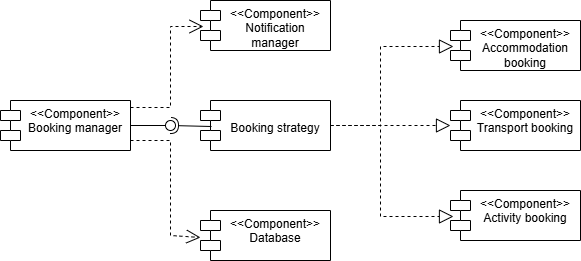

The diagram above was exported from draw.io. Its source (the exported page's mxGraphModel, read from the mxfile embedded in the PNG):
<mxGraphModel dx="872" dy="439" grid="1" gridSize="10" guides="1" tooltips="1" connect="1" arrows="1" fold="1" page="1" pageScale="1" pageWidth="850" pageHeight="1100" math="0" shadow="0">
  <root>
    <mxCell id="0" />
    <mxCell id="1" parent="0" />
    <mxCell id="uMgAQqqk7vmZIpYabWZa-1" value="&amp;lt;&amp;lt;Component&amp;gt;&amp;gt;&lt;div&gt;Booking manager&lt;/div&gt;" style="shape=module;align=left;spacingLeft=20;align=center;verticalAlign=top;whiteSpace=wrap;html=1;" vertex="1" parent="1">
      <mxGeometry x="70" y="170" width="130" height="50" as="geometry" />
    </mxCell>
    <mxCell id="uMgAQqqk7vmZIpYabWZa-4" value="&lt;div&gt;&lt;br&gt;&lt;/div&gt;Booking strategy" style="shape=module;align=left;spacingLeft=20;align=center;verticalAlign=top;whiteSpace=wrap;html=1;" vertex="1" parent="1">
      <mxGeometry x="270" y="170" width="130" height="50" as="geometry" />
    </mxCell>
    <mxCell id="uMgAQqqk7vmZIpYabWZa-5" value="&amp;lt;&amp;lt;Component&amp;gt;&amp;gt;&lt;div&gt;Notification manager&lt;/div&gt;" style="shape=module;align=left;spacingLeft=20;align=center;verticalAlign=top;whiteSpace=wrap;html=1;" vertex="1" parent="1">
      <mxGeometry x="270" y="70" width="130" height="50" as="geometry" />
    </mxCell>
    <mxCell id="uMgAQqqk7vmZIpYabWZa-6" value="&amp;lt;&amp;lt;Component&amp;gt;&amp;gt;&lt;div&gt;Database&lt;/div&gt;" style="shape=module;align=left;spacingLeft=20;align=center;verticalAlign=top;whiteSpace=wrap;html=1;" vertex="1" parent="1">
      <mxGeometry x="270" y="280" width="130" height="50" as="geometry" />
    </mxCell>
    <mxCell id="uMgAQqqk7vmZIpYabWZa-7" value="" style="rounded=0;orthogonalLoop=1;jettySize=auto;html=1;endArrow=halfCircle;endFill=0;endSize=6;strokeWidth=1;sketch=0;exitX=0.085;exitY=0.52;exitDx=0;exitDy=0;exitPerimeter=0;" edge="1" parent="1" source="uMgAQqqk7vmZIpYabWZa-4">
      <mxGeometry relative="1" as="geometry">
        <mxPoint x="450" y="235" as="sourcePoint" />
        <mxPoint x="240" y="195" as="targetPoint" />
      </mxGeometry>
    </mxCell>
    <mxCell id="uMgAQqqk7vmZIpYabWZa-8" value="" style="rounded=0;orthogonalLoop=1;jettySize=auto;html=1;endArrow=oval;endFill=0;sketch=0;sourcePerimeterSpacing=0;targetPerimeterSpacing=0;endSize=10;exitX=1;exitY=0.5;exitDx=0;exitDy=0;" edge="1" parent="1" source="uMgAQqqk7vmZIpYabWZa-1">
      <mxGeometry relative="1" as="geometry">
        <mxPoint x="410" y="235" as="sourcePoint" />
        <mxPoint x="240" y="195" as="targetPoint" />
      </mxGeometry>
    </mxCell>
    <mxCell id="uMgAQqqk7vmZIpYabWZa-9" value="" style="ellipse;whiteSpace=wrap;html=1;align=center;aspect=fixed;fillColor=none;strokeColor=none;resizable=0;perimeter=centerPerimeter;rotatable=0;allowArrows=0;points=[];outlineConnect=1;" vertex="1" parent="1">
      <mxGeometry x="425" y="230" width="10" height="10" as="geometry" />
    </mxCell>
    <mxCell id="uMgAQqqk7vmZIpYabWZa-10" value="" style="endArrow=open;endSize=12;dashed=1;html=1;rounded=0;exitX=1;exitY=0.14;exitDx=0;exitDy=0;entryX=0.023;entryY=0.52;entryDx=0;entryDy=0;entryPerimeter=0;exitPerimeter=0;" edge="1" parent="1" source="uMgAQqqk7vmZIpYabWZa-1" target="uMgAQqqk7vmZIpYabWZa-5">
      <mxGeometry width="160" relative="1" as="geometry">
        <mxPoint x="350" y="230" as="sourcePoint" />
        <mxPoint x="510" y="230" as="targetPoint" />
        <Array as="points">
          <mxPoint x="240" y="177" />
          <mxPoint x="240" y="96" />
        </Array>
      </mxGeometry>
    </mxCell>
    <mxCell id="uMgAQqqk7vmZIpYabWZa-11" value="" style="endArrow=open;endSize=12;dashed=1;html=1;rounded=0;exitX=1;exitY=0.8;exitDx=0;exitDy=0;entryX=0;entryY=0.54;entryDx=0;entryDy=0;entryPerimeter=0;exitPerimeter=0;" edge="1" parent="1" source="uMgAQqqk7vmZIpYabWZa-1" target="uMgAQqqk7vmZIpYabWZa-6">
      <mxGeometry width="160" relative="1" as="geometry">
        <mxPoint x="350" y="230" as="sourcePoint" />
        <mxPoint x="510" y="230" as="targetPoint" />
        <Array as="points">
          <mxPoint x="240" y="210" />
          <mxPoint x="240" y="305" />
        </Array>
      </mxGeometry>
    </mxCell>
    <mxCell id="uMgAQqqk7vmZIpYabWZa-12" value="&amp;lt;&amp;lt;Component&amp;gt;&amp;gt;&lt;div&gt;Accommodation booking&lt;/div&gt;" style="shape=module;align=left;spacingLeft=20;align=center;verticalAlign=top;whiteSpace=wrap;html=1;" vertex="1" parent="1">
      <mxGeometry x="520" y="90" width="130" height="50" as="geometry" />
    </mxCell>
    <mxCell id="uMgAQqqk7vmZIpYabWZa-13" value="&amp;lt;&amp;lt;Component&amp;gt;&amp;gt;&lt;div&gt;Transport booking&lt;/div&gt;" style="shape=module;align=left;spacingLeft=20;align=center;verticalAlign=top;whiteSpace=wrap;html=1;" vertex="1" parent="1">
      <mxGeometry x="520" y="170" width="130" height="50" as="geometry" />
    </mxCell>
    <mxCell id="uMgAQqqk7vmZIpYabWZa-14" value="&amp;lt;&amp;lt;Component&amp;gt;&amp;gt;&lt;div&gt;Activity booking&lt;/div&gt;" style="shape=module;align=left;spacingLeft=20;align=center;verticalAlign=top;whiteSpace=wrap;html=1;" vertex="1" parent="1">
      <mxGeometry x="520" y="260" width="130" height="50" as="geometry" />
    </mxCell>
    <mxCell id="uMgAQqqk7vmZIpYabWZa-15" value="" style="endArrow=block;dashed=1;endFill=0;endSize=12;html=1;rounded=0;exitX=1;exitY=0.5;exitDx=0;exitDy=0;entryX=0;entryY=0.5;entryDx=0;entryDy=0;entryPerimeter=0;" edge="1" parent="1" source="uMgAQqqk7vmZIpYabWZa-4" target="uMgAQqqk7vmZIpYabWZa-13">
      <mxGeometry width="160" relative="1" as="geometry">
        <mxPoint x="350" y="230" as="sourcePoint" />
        <mxPoint x="510" y="230" as="targetPoint" />
      </mxGeometry>
    </mxCell>
    <mxCell id="uMgAQqqk7vmZIpYabWZa-16" value="" style="endArrow=block;dashed=1;endFill=0;endSize=12;html=1;rounded=0;exitX=1;exitY=0.5;exitDx=0;exitDy=0;entryX=0.023;entryY=0.52;entryDx=0;entryDy=0;entryPerimeter=0;" edge="1" parent="1" source="uMgAQqqk7vmZIpYabWZa-4" target="uMgAQqqk7vmZIpYabWZa-12">
      <mxGeometry width="160" relative="1" as="geometry">
        <mxPoint x="350" y="230" as="sourcePoint" />
        <mxPoint x="510" y="230" as="targetPoint" />
        <Array as="points">
          <mxPoint x="450" y="195" />
          <mxPoint x="450" y="116" />
        </Array>
      </mxGeometry>
    </mxCell>
    <mxCell id="uMgAQqqk7vmZIpYabWZa-17" value="" style="endArrow=block;dashed=1;endFill=0;endSize=12;html=1;rounded=0;exitX=1;exitY=0.5;exitDx=0;exitDy=0;entryX=0.023;entryY=0.52;entryDx=0;entryDy=0;entryPerimeter=0;" edge="1" parent="1" source="uMgAQqqk7vmZIpYabWZa-4" target="uMgAQqqk7vmZIpYabWZa-14">
      <mxGeometry width="160" relative="1" as="geometry">
        <mxPoint x="350" y="260" as="sourcePoint" />
        <mxPoint x="510" y="260" as="targetPoint" />
        <Array as="points">
          <mxPoint x="450" y="195" />
          <mxPoint x="450" y="286" />
        </Array>
      </mxGeometry>
    </mxCell>
  </root>
</mxGraphModel>